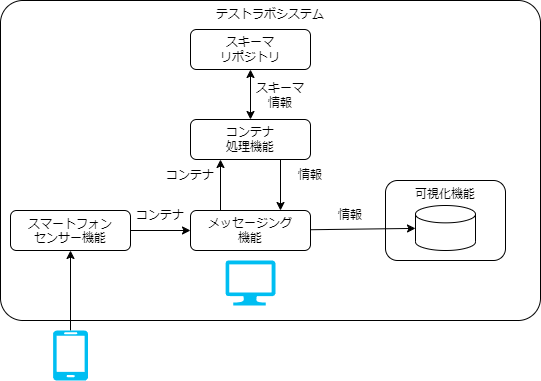

The diagram above was exported from draw.io. Its source (the exported page's mxGraphModel, read from the mxfile embedded in the PNG):
<mxGraphModel dx="849" dy="1746" grid="1" gridSize="10" guides="1" tooltips="1" connect="1" arrows="1" fold="1" page="1" pageScale="1" pageWidth="827" pageHeight="1169" math="0" shadow="0">
  <root>
    <mxCell id="0" />
    <mxCell id="1" parent="0" />
    <mxCell id="45" value="テストラボシステム" style="rounded=1;whiteSpace=wrap;html=1;fillColor=none;align=center;verticalAlign=top;arcSize=7;" parent="1" vertex="1">
      <mxGeometry x="10" y="-50" width="540" height="320" as="geometry" />
    </mxCell>
    <mxCell id="48" value="" style="edgeStyle=none;html=1;exitX=1;exitY=0.5;exitDx=0;exitDy=0;" parent="1" source="39" target="43" edge="1">
      <mxGeometry relative="1" as="geometry" />
    </mxCell>
    <mxCell id="39" value="&lt;span style=&quot;border-color: var(--border-color);&quot;&gt;スマートフォン&lt;/span&gt;&lt;br style=&quot;border-color: var(--border-color);&quot;&gt;&lt;span style=&quot;border-color: var(--border-color);&quot;&gt;センサー機能&lt;/span&gt;" style="rounded=1;whiteSpace=wrap;html=1;fillColor=none;verticalAlign=top;" parent="1" vertex="1">
      <mxGeometry x="20" y="160" width="120" height="40" as="geometry" />
    </mxCell>
    <mxCell id="47" value="" style="edgeStyle=none;html=1;" parent="1" source="43" target="64" edge="1">
      <mxGeometry relative="1" as="geometry" />
    </mxCell>
    <mxCell id="43" value="メッセージング&lt;br&gt;機能" style="rounded=1;whiteSpace=wrap;html=1;fillColor=none;" parent="1" vertex="1">
      <mxGeometry x="200" y="160" width="120" height="40" as="geometry" />
    </mxCell>
    <mxCell id="44" value="コンテナ&lt;br&gt;処理機能" style="rounded=1;whiteSpace=wrap;html=1;fillColor=none;" parent="1" vertex="1">
      <mxGeometry x="200" y="69" width="120" height="40" as="geometry" />
    </mxCell>
    <mxCell id="50" value="情報" style="text;html=1;strokeColor=none;fillColor=none;align=center;verticalAlign=middle;whiteSpace=wrap;rounded=0;" parent="1" vertex="1">
      <mxGeometry x="330" y="150" width="60" height="30" as="geometry" />
    </mxCell>
    <mxCell id="51" value="コンテナ" style="text;html=1;strokeColor=none;fillColor=none;align=center;verticalAlign=middle;whiteSpace=wrap;rounded=0;" parent="1" vertex="1">
      <mxGeometry x="140" y="150" width="60" height="30" as="geometry" />
    </mxCell>
    <mxCell id="53" value="" style="endArrow=classic;html=1;exitX=0.25;exitY=0;exitDx=0;exitDy=0;entryX=0.25;entryY=1;entryDx=0;entryDy=0;" parent="1" source="43" target="44" edge="1">
      <mxGeometry width="50" height="50" relative="1" as="geometry">
        <mxPoint x="270" y="360" as="sourcePoint" />
        <mxPoint x="320" y="310" as="targetPoint" />
      </mxGeometry>
    </mxCell>
    <mxCell id="55" value="" style="endArrow=classic;html=1;exitX=0.75;exitY=1;exitDx=0;exitDy=0;entryX=0.75;entryY=0;entryDx=0;entryDy=0;" parent="1" source="44" target="43" edge="1">
      <mxGeometry width="50" height="50" relative="1" as="geometry">
        <mxPoint x="270" y="360" as="sourcePoint" />
        <mxPoint x="320" y="310" as="targetPoint" />
      </mxGeometry>
    </mxCell>
    <mxCell id="61" value="スキーマ&lt;br&gt;リポジトリ" style="rounded=1;whiteSpace=wrap;html=1;fillColor=none;" parent="1" vertex="1">
      <mxGeometry x="200" y="-21" width="120" height="40" as="geometry" />
    </mxCell>
    <mxCell id="64" value="" style="shape=cylinder3;whiteSpace=wrap;html=1;boundedLbl=1;backgroundOutline=1;size=8.676963806152344;" parent="1" vertex="1">
      <mxGeometry x="425" y="155" width="60" height="45" as="geometry" />
    </mxCell>
    <mxCell id="66" value="コンテナ" style="text;html=1;strokeColor=none;fillColor=none;align=center;verticalAlign=middle;whiteSpace=wrap;rounded=0;" parent="1" vertex="1">
      <mxGeometry x="170" y="110" width="60" height="30" as="geometry" />
    </mxCell>
    <mxCell id="67" value="情報" style="text;html=1;strokeColor=none;fillColor=none;align=center;verticalAlign=middle;whiteSpace=wrap;rounded=0;" parent="1" vertex="1">
      <mxGeometry x="290" y="110" width="60" height="30" as="geometry" />
    </mxCell>
    <mxCell id="68" value="スキーマ情報" style="text;html=1;strokeColor=none;fillColor=none;align=center;verticalAlign=middle;whiteSpace=wrap;rounded=0;" parent="1" vertex="1">
      <mxGeometry x="260" y="30" width="60" height="30" as="geometry" />
    </mxCell>
    <mxCell id="69" value="" style="endArrow=classic;startArrow=classic;html=1;entryX=0.5;entryY=1;entryDx=0;entryDy=0;exitX=0.5;exitY=0;exitDx=0;exitDy=0;" parent="1" source="44" target="61" edge="1">
      <mxGeometry width="50" height="50" relative="1" as="geometry">
        <mxPoint x="170" y="200" as="sourcePoint" />
        <mxPoint x="220" y="150" as="targetPoint" />
      </mxGeometry>
    </mxCell>
    <mxCell id="74" value="" style="edgeStyle=none;html=1;" edge="1" parent="1" source="72" target="39">
      <mxGeometry relative="1" as="geometry">
        <mxPoint x="170" y="340" as="targetPoint" />
      </mxGeometry>
    </mxCell>
    <mxCell id="72" value="" style="verticalLabelPosition=bottom;html=1;verticalAlign=top;align=center;strokeColor=none;fillColor=#00BEF2;shape=mxgraph.azure.mobile;pointerEvents=1;" vertex="1" parent="1">
      <mxGeometry x="62.5" y="280" width="35" height="50" as="geometry" />
    </mxCell>
    <mxCell id="73" value="" style="verticalLabelPosition=bottom;html=1;verticalAlign=top;align=center;strokeColor=none;fillColor=#00BEF2;shape=mxgraph.azure.computer;pointerEvents=1;" vertex="1" parent="1">
      <mxGeometry x="235" y="210" width="50" height="45" as="geometry" />
    </mxCell>
    <mxCell id="75" value="可視化機能" style="rounded=1;whiteSpace=wrap;html=1;fillColor=none;verticalAlign=top;" vertex="1" parent="1">
      <mxGeometry x="395" y="130" width="120" height="80" as="geometry" />
    </mxCell>
  </root>
</mxGraphModel>